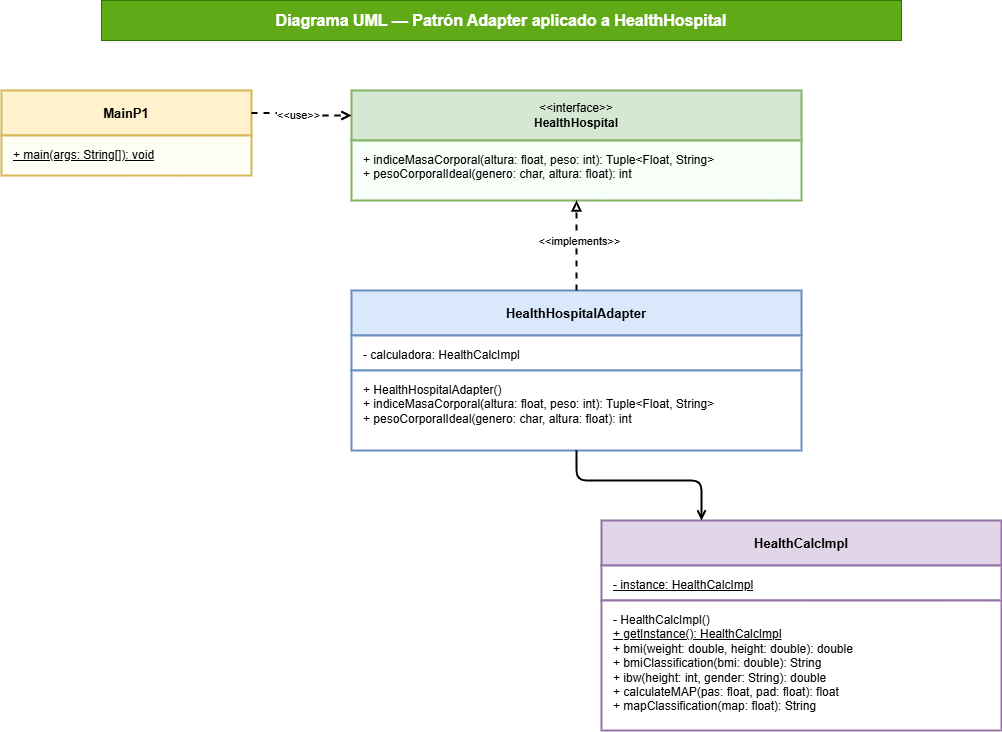

The diagram above was exported from draw.io. Its source (the exported page's mxGraphModel, read from the mxfile embedded in the PNG):
<mxGraphModel dx="256" dy="681" grid="1" gridSize="10" guides="1" tooltips="1" connect="1" arrows="1" fold="1" page="1" pageScale="1" pageWidth="1169" pageHeight="827" background="#ffffff" math="0" shadow="0">
  <root>
    <mxCell id="0" />
    <mxCell id="1" parent="0" />
    <mxCell id="title" value="Diagrama UML — Patrón Adapter aplicado a HealthHospital" style="text;html=1;strokeColor=#2D7600;fillColor=#60a917;align=center;verticalAlign=middle;whiteSpace=wrap;rounded=0;fontSize=16;fontStyle=1;fontColor=#ffffff;" parent="1" vertex="1">
      <mxGeometry x="150" y="30" width="800" height="40" as="geometry" />
    </mxCell>
    <mxCell id="target_title" value="&amp;lt;&amp;lt;interface&amp;gt;&amp;gt;&lt;br&gt;&lt;b&gt;HealthHospital&lt;/b&gt;" style="rounded=0;whiteSpace=wrap;html=1;fillColor=#d5e8d4;strokeColor=#82b366;strokeWidth=2;" parent="1" vertex="1">
      <mxGeometry x="400" y="120" width="450" height="50" as="geometry" />
    </mxCell>
    <mxCell id="target_methods" value="+ indiceMasaCorporal(altura: float, peso: int): Tuple&amp;lt;Float, String&amp;gt;&#10;+ pesoCorporalIdeal(genero: char, altura: float): int" style="text;html=1;strokeColor=#82b366;fillColor=#f8fff9;align=left;verticalAlign=top;spacingLeft=10;spacingTop=6;strokeWidth=2;rounded=0;" parent="1" vertex="1">
      <mxGeometry x="400" y="170" width="450" height="60" as="geometry" />
    </mxCell>
    <mxCell id="adapter_title" value="&lt;b&gt;HealthHospitalAdapter&lt;/b&gt;" style="rounded=0;whiteSpace=wrap;html=1;fillColor=#dae8fc;strokeColor=#6c8ebf;strokeWidth=2;fontSize=13;verticalAlign=middle;" parent="1" vertex="1">
      <mxGeometry x="400" y="320" width="450" height="45" as="geometry" />
    </mxCell>
    <mxCell id="adapter_fields" value="- calculadora: HealthCalcImpl" style="text;html=1;strokeColor=#6c8ebf;fillColor=#ffffff;align=left;verticalAlign=top;spacingLeft=10;spacingTop=6;strokeWidth=2;rounded=0;" parent="1" vertex="1">
      <mxGeometry x="400" y="365" width="450" height="35" as="geometry" />
    </mxCell>
    <mxCell id="adapter_methods" value="+ HealthHospitalAdapter()&#10;+ indiceMasaCorporal(altura: float, peso: int): Tuple&amp;lt;Float, String&amp;gt;&#10;+ pesoCorporalIdeal(genero: char, altura: float): int" style="text;html=1;strokeColor=#6c8ebf;fillColor=#ffffff;align=left;verticalAlign=top;spacingLeft=10;spacingTop=6;strokeWidth=2;rounded=0;" parent="1" vertex="1">
      <mxGeometry x="400" y="400" width="450" height="80" as="geometry" />
    </mxCell>
    <mxCell id="adaptee_title" value="&lt;b&gt;HealthCalcImpl&lt;/b&gt;" style="rounded=0;whiteSpace=wrap;html=1;fillColor=#e1d5e7;strokeColor=#9673a6;strokeWidth=2;fontSize=13;verticalAlign=middle;" parent="1" vertex="1">
      <mxGeometry x="650" y="550" width="400" height="45" as="geometry" />
    </mxCell>
    <mxCell id="adaptee_fields" value="&lt;u&gt;- instance: HealthCalcImpl&lt;/u&gt;" style="text;html=1;strokeColor=#9673a6;fillColor=#ffffff;align=left;verticalAlign=top;spacingLeft=10;spacingTop=6;strokeWidth=2;rounded=0;" parent="1" vertex="1">
      <mxGeometry x="650" y="595" width="400" height="35" as="geometry" />
    </mxCell>
    <mxCell id="adaptee_methods" value="- HealthCalcImpl()&#10;&lt;u&gt;+ getInstance(): HealthCalcImpl&lt;/u&gt;&#10;+ bmi(weight: double, height: double): double&#10;+ bmiClassification(bmi: double): String&#10;+ ibw(height: int, gender: String): double&#10;+ calculateMAP(pas: float, pad: float): float&#10;+ mapClassification(map: float): String" style="text;html=1;strokeColor=#9673a6;fillColor=#ffffff;align=left;verticalAlign=top;spacingLeft=10;spacingTop=6;strokeWidth=2;rounded=0;" parent="1" vertex="1">
      <mxGeometry x="650" y="630" width="400" height="130" as="geometry" />
    </mxCell>
    <mxCell id="client_title" value="&lt;b&gt;MainP1&lt;/b&gt;" style="rounded=0;whiteSpace=wrap;html=1;fillColor=#fff2cc;strokeColor=#d6b656;strokeWidth=2;fontSize=13;verticalAlign=middle;" parent="1" vertex="1">
      <mxGeometry x="50" y="120" width="250" height="45" as="geometry" />
    </mxCell>
    <mxCell id="client_methods" value="&lt;u&gt;+ main(args: String[]): void&lt;/u&gt;" style="text;html=1;strokeColor=#d6b656;fillColor=#fffef5;align=left;verticalAlign=top;spacingLeft=10;spacingTop=6;strokeWidth=2;rounded=0;" parent="1" vertex="1">
      <mxGeometry x="50" y="165" width="250" height="40" as="geometry" />
    </mxCell>
    <mxCell id="arrow_adapter_target" style="edgeStyle=orthogonalEdgeStyle;dashed=1;endArrow=block;endFill=0;strokeWidth=2;exitX=0.5;exitY=0;entryX=0.5;entryY=1;" parent="1" source="adapter_title" target="target_methods" edge="1">
      <mxGeometry relative="1" as="geometry" />
    </mxCell>
    <mxCell id="label_implements" value="&amp;lt;&amp;lt;implements&amp;gt;&amp;gt;" style="edgeLabel;html=1;align=center;verticalAlign=middle;resizable=0;points=[];" parent="arrow_adapter_target" connectable="0" vertex="1">
      <mxGeometry x="0.1" y="-2" relative="1" as="geometry">
        <mxPoint as="offset" />
      </mxGeometry>
    </mxCell>
    <mxCell id="arrow_adapter_adaptee" style="edgeStyle=orthogonalEdgeStyle;endArrow=open;endFill=0;strokeWidth=2;exitX=0.5;exitY=1;entryX=0.25;entryY=0;" parent="1" source="adapter_methods" target="adaptee_title" edge="1">
      <mxGeometry relative="1" as="geometry">
        <Array as="points">
          <mxPoint x="625" y="510" />
          <mxPoint x="750" y="510" />
        </Array>
      </mxGeometry>
    </mxCell>
    <mxCell id="arrow_client_target" style="edgeStyle=orthogonalEdgeStyle;dashed=1;endArrow=open;endFill=0;strokeWidth=2;exitX=1;exitY=0.5;entryX=0;entryY=0.5;" parent="1" source="client_title" target="target_title" edge="1">
      <mxGeometry relative="1" as="geometry" />
    </mxCell>
    <mxCell id="label_use" value="&amp;lt;&amp;lt;use&amp;gt;&amp;gt;" style="edgeLabel;html=1;align=center;verticalAlign=middle;resizable=0;points=[];" parent="arrow_client_target" connectable="0" vertex="1">
      <mxGeometry x="-0.1" y="-2" relative="1" as="geometry">
        <mxPoint as="offset" />
      </mxGeometry>
    </mxCell>
  </root>
</mxGraphModel>